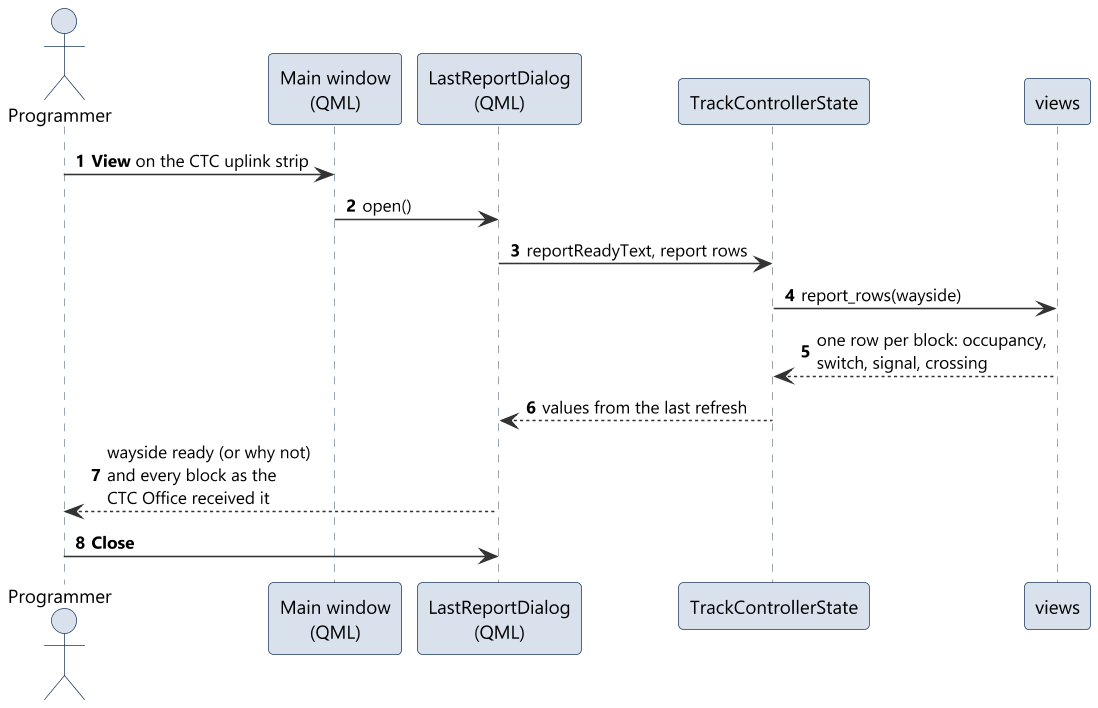

The diagram above was rendered by PlantUML. Its source (embedded in the PNG):
@startuml sd06_last_report
!include ../style.iuml
autonumber

actor Programmer as P
participant "Main window\n(QML)" as QML
participant "LastReportDialog\n(QML)" as Report
participant "TrackControllerState" as State
participant "views" as Views

P -> QML : **View** on the CTC uplink strip
QML -> Report : open()
Report -> State : reportReadyText, report rows
State -> Views : report_rows(wayside)
Views --> State : one row per block: occupancy,\nswitch, signal, crossing
State --> Report : values from the last refresh
Report --> P : wayside ready (or why not)\nand every block as the\nCTC Office received it
P -> Report : **Close**
@enduml